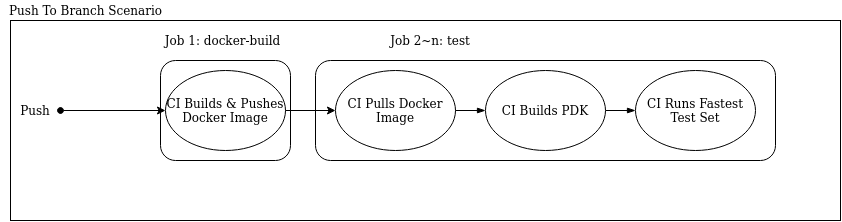

The diagram above was exported from draw.io. Its source (the exported page's mxGraphModel, read from the mxfile embedded in the PNG):
<mxGraphModel dx="1144" dy="696" grid="1" gridSize="10" guides="1" tooltips="1" connect="1" arrows="1" fold="1" page="1" pageScale="1" pageWidth="3300" pageHeight="4681" math="0" shadow="0">
  <root>
    <mxCell id="0" />
    <mxCell id="1" parent="0" />
    <mxCell id="2" value="" style="rounded=0;whiteSpace=wrap;html=1;" vertex="1" parent="1">
      <mxGeometry x="45" y="1480" width="830" height="200" as="geometry" />
    </mxCell>
    <mxCell id="3" value="&lt;div&gt;Push To Branch Scenario&lt;/div&gt;" style="text;html=1;align=center;verticalAlign=middle;resizable=0;points=[];autosize=1;" vertex="1" parent="1">
      <mxGeometry x="35" y="1460" width="170" height="20" as="geometry" />
    </mxCell>
    <mxCell id="4" value="" style="rounded=1;whiteSpace=wrap;html=1;" vertex="1" parent="1">
      <mxGeometry x="195" y="1520" width="130" height="100" as="geometry" />
    </mxCell>
    <mxCell id="5" value="&lt;div&gt;CI Builds &amp;amp; Pushes Docker Image&lt;br&gt;&lt;/div&gt;" style="ellipse;whiteSpace=wrap;html=1;" vertex="1" parent="1">
      <mxGeometry x="200" y="1530" width="120" height="80" as="geometry" />
    </mxCell>
    <mxCell id="6" value="Job 1: docker-build" style="text;html=1;strokeColor=none;fillColor=none;align=center;verticalAlign=middle;whiteSpace=wrap;rounded=0;" vertex="1" parent="1">
      <mxGeometry x="195" y="1490" width="125" height="20" as="geometry" />
    </mxCell>
    <mxCell id="7" value="" style="rounded=1;whiteSpace=wrap;html=1;" vertex="1" parent="1">
      <mxGeometry x="350" y="1520" width="460" height="100" as="geometry" />
    </mxCell>
    <mxCell id="8" value="CI Pulls Docker Image" style="ellipse;whiteSpace=wrap;html=1;" vertex="1" parent="1">
      <mxGeometry x="370" y="1530" width="120" height="80" as="geometry" />
    </mxCell>
    <mxCell id="9" value="CI Runs Fastest Test Set" style="ellipse;whiteSpace=wrap;html=1;" vertex="1" parent="1">
      <mxGeometry x="670" y="1530" width="120" height="80" as="geometry" />
    </mxCell>
    <mxCell id="10" style="edgeStyle=orthogonalEdgeStyle;rounded=0;orthogonalLoop=1;jettySize=auto;html=1;exitX=1;exitY=0.5;exitDx=0;exitDy=0;startArrow=none;startFill=0;endArrow=blockThin;endFill=1;" edge="1" source="13" target="9" parent="1">
      <mxGeometry relative="1" as="geometry" />
    </mxCell>
    <mxCell id="11" value="" style="edgeStyle=orthogonalEdgeStyle;rounded=0;orthogonalLoop=1;jettySize=auto;html=1;entryX=0;entryY=0.5;entryDx=0;entryDy=0;" edge="1" source="5" target="8" parent="1">
      <mxGeometry relative="1" as="geometry" />
    </mxCell>
    <mxCell id="12" value="Job 2~n: test " style="text;html=1;strokeColor=none;fillColor=none;align=center;verticalAlign=middle;whiteSpace=wrap;rounded=0;" vertex="1" parent="1">
      <mxGeometry x="360" y="1490" width="210" height="20" as="geometry" />
    </mxCell>
    <mxCell id="13" value="CI Builds PDK" style="ellipse;whiteSpace=wrap;html=1;" vertex="1" parent="1">
      <mxGeometry x="520" y="1530" width="120" height="80" as="geometry" />
    </mxCell>
    <mxCell id="14" style="edgeStyle=orthogonalEdgeStyle;rounded=0;orthogonalLoop=1;jettySize=auto;html=1;exitX=1;exitY=0.5;exitDx=0;exitDy=0;startArrow=none;startFill=0;endArrow=blockThin;endFill=1;" edge="1" source="8" target="13" parent="1">
      <mxGeometry relative="1" as="geometry">
        <mxPoint x="490" y="1570" as="sourcePoint" />
        <mxPoint x="670" y="1570" as="targetPoint" />
      </mxGeometry>
    </mxCell>
    <mxCell id="15" value="" style="endArrow=classic;html=1;entryX=0;entryY=0.5;entryDx=0;entryDy=0;startArrow=oval;startFill=1;" edge="1" target="5" parent="1">
      <mxGeometry width="50" height="50" relative="1" as="geometry">
        <mxPoint x="95" y="1570" as="sourcePoint" />
        <mxPoint x="145" y="1545" as="targetPoint" />
      </mxGeometry>
    </mxCell>
    <mxCell id="16" value="Push" style="text;html=1;strokeColor=none;fillColor=none;align=center;verticalAlign=middle;whiteSpace=wrap;rounded=0;" vertex="1" parent="1">
      <mxGeometry x="50" y="1560" width="40" height="20" as="geometry" />
    </mxCell>
  </root>
</mxGraphModel>